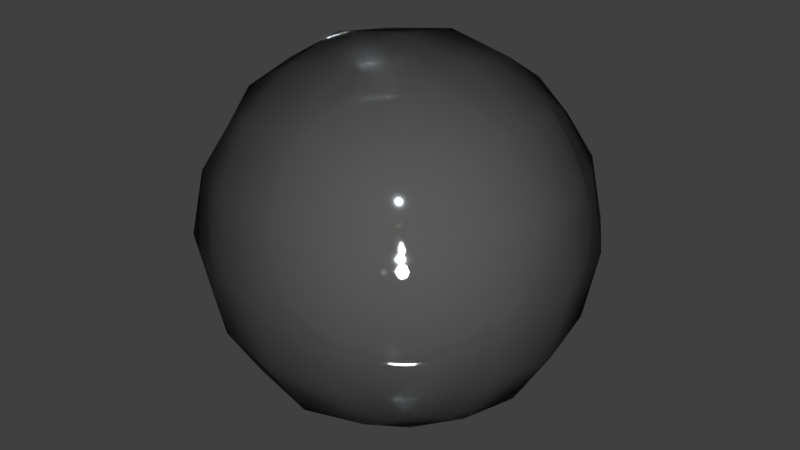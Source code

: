 # Source: 93-reflection.blend  (saved by Blender 2.78.0; exported with 4.5.12 LTS)
import bpy
from mathutils import Matrix  # noqa: F401  (used for matrix-valued properties, if any)

bpy.ops.wm.read_factory_settings(use_empty=True)
scene = bpy.context.scene
scene.name = 'Scene'

# ---- collections
col_collection_1 = bpy.data.collections.new('Collection 1'); scene.collection.children.link(col_collection_1)

# ---- images (referenced by path relative to the original .blend; pixels are not part of the script)
import os
ASSET_DIR = os.environ.get("B2B_ASSET_DIR", "")  # directory of the original .blend (textures are referenced by path, not embedded)
HERE = os.path.dirname(os.path.abspath(__file__))  # packed textures are extracted next to this script under _unpacked/

def load_image(name, relpath, width, height, colorspace="sRGB"):
    """Load a texture the original file referenced (path relative to the .blend, or extracted next to this script)."""
    p = next((c for c in (os.path.join(HERE, relpath), os.path.join(ASSET_DIR, relpath)) if relpath and os.path.exists(c)), "")
    if p:
        img = bpy.data.images.load(p, check_existing=True)
        img.name = name
    else:  # same state as the original file: an image datablock whose file is absent (Cycles renders it pink)
        img = bpy.data.images.new(name, width, height)
        img.source = "FILE"
        img.filepath = "//" + (relpath or name)
    img.colorspace_settings.name = colorspace
    return img
img_metalbare0137_m_jpg = load_image('MetalBare0137_M.jpg', '_unpacked/MetalBare0137_M.12c2f3aa.jpg', 1600, 1111, 'Non-Color')

# ---- materials (node trees are filled in below, after node groups)
mat_the_reflection_of_the_surrounding_world = bpy.data.materials.new('The reflection of the surrounding world')
mat_the_reflection_of_the_surrounding_world.alpha_threshold = 0.0
mat_the_reflection_of_the_surrounding_world.roughness = 0.5

# ---- node groups
ng_scale_001 = bpy.data.node_groups.new('Scale.001', 'ShaderNodeTree')
_s = ng_scale_001.interface.new_socket(name='UV', in_out='OUTPUT', socket_type='NodeSocketVector')
_s.min_value = 0.0
_s.max_value = 1.0
_s = ng_scale_001.interface.new_socket(name='Vector', in_out='INPUT', socket_type='NodeSocketVector')
_s.min_value = 0.0
_s.max_value = 1.0
_s.hide_value = True
_s = ng_scale_001.interface.new_socket(name='Scale', in_out='INPUT', socket_type='NodeSocketFloat')
_s.default_value = 1.0
_s.min_value = 0.0
_N = ng_scale_001.nodes; _L = ng_scale_001.links
n0 = _N.new('NodeGroupOutput'); n0.name = 'Group Output'; n0.location = (200, 0)
n1 = _N.new('ShaderNodeMix'); n1.name = 'Mix'; n1.location = (0, 0)
n1.data_type = 'RGBA'
n1.blend_type = 'MULTIPLY'
n1.inputs[0].default_value = 1.0
n2 = _N.new('NodeGroupInput'); n2.name = 'Group Input'; n2.location = (-200, 0)
_L.new(n2.outputs[0], n1.inputs[6])
_L.new(n2.outputs[1], n1.inputs[7])
_L.new(n1.outputs[2], n0.inputs[0])
n0.is_active_output = True
ng_amber01_001 = bpy.data.node_groups.new('Amber01.001', 'ShaderNodeTree')
_s = ng_amber01_001.interface.new_socket(name='Shader', in_out='OUTPUT', socket_type='NodeSocketShader')
_s = ng_amber01_001.interface.new_socket(name='Displacement', in_out='OUTPUT', socket_type='NodeSocketFloat')
_s.min_value = 0.0
_s.max_value = 0.0
_s = ng_amber01_001.interface.new_socket(name='Color', in_out='INPUT', socket_type='NodeSocketColor')
_s.default_value = (0.8838, 0.5825, 0.1484, 1.0)
_s = ng_amber01_001.interface.new_socket(name='Roughness Intensity', in_out='INPUT', socket_type='NodeSocketFloat')
_s.subtype = 'FACTOR'
_s.default_value = 0.01
_s.min_value = 0.0
_s.max_value = 1.0
_s = ng_amber01_001.interface.new_socket(name='Texture Scale', in_out='INPUT', socket_type='NodeSocketFloat')
_s.default_value = 1.0
_s.min_value = 0.0
_s.max_value = 8.0
_s = ng_amber01_001.interface.new_socket(name='Bump Intensity', in_out='INPUT', socket_type='NodeSocketFloat')
_s.subtype = 'FACTOR'
_s.default_value = 0.05
_s.min_value = 0.0
_s.max_value = 1.0
_s = ng_amber01_001.interface.new_socket(name='Scratches Scale', in_out='INPUT', socket_type='NodeSocketFloat')
_s.default_value = 1.0
_s.min_value = 1.0
_s.max_value = 5.0
_s = ng_amber01_001.interface.new_socket(name='Scratches Intensity', in_out='INPUT', socket_type='NodeSocketFloat')
_s.subtype = 'FACTOR'
_s.default_value = 2.0
_s.min_value = 0.0
_s.max_value = 3.0
_s = ng_amber01_001.interface.new_socket(name='Displacement Intensity', in_out='INPUT', socket_type='NodeSocketFloat')
_s.subtype = 'FACTOR'
_s.default_value = 0.135
_s.min_value = 0.0
_s.max_value = 0.3
_N = ng_amber01_001.nodes; _L = ng_amber01_001.links
n0 = _N.new('NodeFrame'); n0.name = 'Frame'; n0.location = (-934, 687)
n0.label = 'Diffuse/Base Color Map'
n0.width = 846
n0.shrink = False
n0.label_size = 25
n1 = _N.new('NodeFrame'); n1.name = 'Frame.001'; n1.location = (-934, -62)
n1.label = 'Normal/Bump Map'
n1.width = 515
n1.shrink = False
n1.label_size = 25
n2 = _N.new('ShaderNodeTexNoise'); n2.name = 'Noise Texture.003'; n2.location = (282, 662)
n2.inputs[2].default_value = 3.33
n2.inputs[3].default_value = 5.55
n3 = _N.new('ShaderNodeBsdfDiffuse'); n3.name = 'Diffuse BSDF'; n3.location = (564, -182)
n3.inputs[0].default_value = (0.3877, 0.3834, 0.2198, 1.0)
n4 = _N.new('ShaderNodeValToRGB'); n4.name = 'ColorRamp.002'; n4.location = (461, 914)
while len(n4.color_ramp.elements) > 1: n4.color_ramp.elements.remove(n4.color_ramp.elements[-1])
n4.color_ramp.elements[0].position = 0.0; n4.color_ramp.elements[0].color = (0.01576, 0.01576, 0.01576, 1.0)
_e = n4.color_ramp.elements.new(1.0); _e.color = (0.5276, 0.5276, 0.5276, 1.0)
n5 = _N.new('ShaderNodeMixShader'); n5.name = 'Mix Shader'; n5.location = (1074, 308)
n6 = _N.new('ShaderNodeBsdfGlass'); n6.name = 'Glass BSDF.001'; n6.location = (564, 204)
n6.distribution = 'GGX'
n6.inputs[2].default_value = 1.546
n7 = _N.new('ShaderNodeBsdfGlass'); n7.name = 'Glass BSDF'; n7.location = (564, 401)
n7.distribution = 'GGX'
n7.inputs[1].default_value = 0.03162
n7.inputs[2].default_value = 1.546
n8 = _N.new('ShaderNodeValToRGB'); n8.name = 'ColorRamp.003'; n8.location = (461, 662)
while len(n8.color_ramp.elements) > 1: n8.color_ramp.elements.remove(n8.color_ramp.elements[-1])
n8.color_ramp.elements[0].position = 0.0; n8.color_ramp.elements[0].color = (0.0, 0.0, 0.0, 1.0)
_e = n8.color_ramp.elements.new(0.7249); _e.color = (1.0, 1.0, 1.0, 1.0)
n9 = _N.new('ShaderNodeMixShader'); n9.name = 'Mix Shader.002'; n9.location = (809, 308)
n10 = _N.new('ShaderNodeMixShader'); n10.name = 'Mix Shader.001'; n10.location = (1355, 181)
n11 = _N.new('ShaderNodeTexNoise'); n11.name = 'Noise Texture.004'; n11.location = (-904, -899)
n11.inputs[2].default_value = 3.0
n11.inputs[3].default_value = 8.0
n12 = _N.new('ShaderNodeValToRGB'); n12.name = 'ColorRamp.004'; n12.location = (-589, -904)
while len(n12.color_ramp.elements) > 1: n12.color_ramp.elements.remove(n12.color_ramp.elements[-1])
n12.color_ramp.elements[0].position = 0.3457; n12.color_ramp.elements[0].color = (0.0, 0.0, 0.0, 1.0)
_e = n12.color_ramp.elements.new(0.487); _e.color = (1.0, 1.0, 1.0, 1.0)
n13 = _N.new('ShaderNodeTexNoise'); n13.name = 'Noise Texture.001'; n13.location = (-904, -668)
n13.inputs[3].default_value = 8.0
n14 = _N.new('ShaderNodeValToRGB'); n14.name = 'ColorRamp'; n14.location = (-589, -673)
while len(n14.color_ramp.elements) > 1: n14.color_ramp.elements.remove(n14.color_ramp.elements[-1])
n14.color_ramp.elements[0].position = 0.368; n14.color_ramp.elements[0].color = (0.0, 0.0, 0.0, 1.0)
_e = n14.color_ramp.elements.new(1.0); _e.color = (1.0, 1.0, 1.0, 1.0)
n15 = _N.new('ShaderNodeMath'); n15.name = 'Math.003'; n15.location = (-3, -659)
n16 = _N.new('ShaderNodeMath'); n16.name = 'Math.001'; n16.location = (-218, -580)
n16.operation = 'MULTIPLY'
n17 = _N.new('ShaderNodeMath'); n17.name = 'Math.005'; n17.location = (-613, -406)
n17.operation = 'MULTIPLY'
n18 = _N.new('ShaderNodeMath'); n18.name = 'Math.002'; n18.location = (190, -659)
n18.operation = 'MULTIPLY'
n19 = _N.new('ShaderNodeBsdfAnisotropic'); n19.name = 'Glossy BSDF'; n19.location = (564, 9)
n19.distribution = 'GGX'
n19.inputs[0].default_value = (1.0, 1.0, 1.0, 1.0)
n20 = _N.new('ShaderNodeHueSaturation'); n20.name = 'Hue Saturation Value'; n20.location = (376, -484)
n20.inputs[1].default_value = 0.333
n20.inputs[2].default_value = 0.555
n21 = _N.new('ShaderNodeMix'); n21.name = 'Mix'; n21.location = (707, -286)
n21.data_type = 'RGBA'
n22 = _N.new('ShaderNodeHueSaturation'); n22.name = 'Hue Saturation Value.001'; n22.location = (61, -286)
n23 = _N.new('ShaderNodeLayerWeight'); n23.name = 'Layer Weight'; n23.location = (61, -71)
n24 = _N.new('ShaderNodeMath'); n24.name = 'Math'; n24.location = (376, -71)
n24.operation = 'POWER'
n24.inputs[1].default_value = 5.0
n25 = _N.new('ShaderNodeTexNoise'); n25.name = 'Noise Texture'; n25.location = (61, -56)
n25.inputs[2].default_value = 5.55
n25.inputs[3].default_value = 3.0
n25.inputs[8].default_value = 0.5
n26 = _N.new('ShaderNodeBump'); n26.name = 'Bump'; n26.location = (376, -56)
n26.inputs[1].default_value = 0.1
n26.inputs[2].default_value = 1.0
n27 = _N.new('ShaderNodeMath'); n27.name = 'Math.004'; n27.location = (-218, -914)
n27.operation = 'MULTIPLY'
n27.inputs[1].default_value = -2.0
n28 = _N.new('ShaderNodeRGBCurve'); n28.name = 'RGB Curves'; n28.location = (34, 204)
_c = n28.mapping.curves[3]
while len(_c.points) > 2: _c.points.remove(_c.points[-1])
_c.points[0].location = (0.0, 0.0); _c.points[0].handle_type = 'AUTO'
_c.points[1].location = (0.74349, 0.26563); _c.points[1].handle_type = 'AUTO'
_p = _c.points.new(1.0, 1.0); _p.handle_type = 'AUTO'
n28.mapping.update()
n29 = _N.new('ShaderNodeInvert'); n29.name = 'Invert'; n29.location = (385, -660)
n30 = _N.new('NodeGroupOutput'); n30.name = 'Group Output'; n30.location = (1768, 0)
n31 = _N.new('ShaderNodeTexImage'); n31.name = 'Image Texture'; n31.location = (-904, -402)
n31.width = 237
n31.image = img_metalbare0137_m_jpg
n31.projection = 'BOX'
n31.projection_blend = 0.333
n32 = _N.new('ShaderNodeTexCoord'); n32.name = 'Texture Coordinate.001'; n32.location = (-1768, 252)
n33 = _N.new('NodeGroupInput'); n33.name = 'Group Input'; n33.location = (-1768, -4)
n33.width = 188
n34 = _N.new('ShaderNodeGroup'); n34.name = 'Group'; n34.location = (-1465, 138)
n34.node_tree = ng_scale_001
n35 = _N.new('ShaderNodeGroup'); n35.name = 'Group.001'; n35.location = (-1465, -233)
n35.node_tree = ng_scale_001
n36 = _N.new('ShaderNodeTexCoord'); n36.name = 'Texture Coordinate'; n36.location = (-1768, -233)
n37 = _N.new('ShaderNodeMath'); n37.name = 'Math.006'; n37.location = (0, 0)
n37.operation = 'POWER'
n20.parent = n0
n21.parent = n0
n22.parent = n0
n23.parent = n0
n24.parent = n0
n25.parent = n1
n26.parent = n1
_L.new(n23.outputs[1], n24.inputs[0])
_L.new(n24.outputs[0], n21.inputs[0])
_L.new(n19.outputs[0], n5.inputs[2])
_L.new(n25.outputs[0], n26.inputs[3])
_L.new(n26.outputs[0], n19.inputs[4])
_L.new(n13.outputs[0], n14.inputs[0])
_L.new(n14.outputs[0], n16.inputs[1])
_L.new(n31.outputs[0], n17.inputs[0])
_L.new(n16.outputs[0], n15.inputs[0])
_L.new(n5.outputs[0], n10.inputs[1])
_L.new(n3.outputs[0], n10.inputs[2])
_L.new(n16.outputs[0], n10.inputs[0])
_L.new(n20.outputs[0], n21.inputs[7])
_L.new(n9.outputs[0], n5.inputs[1])
_L.new(n2.outputs[0], n8.inputs[0])
_L.new(n8.outputs[0], n9.inputs[0])
_L.new(n21.outputs[2], n28.inputs[1])
_L.new(n11.outputs[0], n12.inputs[0])
_L.new(n15.outputs[0], n18.inputs[0])
_L.new(n12.outputs[0], n27.inputs[0])
_L.new(n27.outputs[0], n15.inputs[1])
_L.new(n24.outputs[0], n4.inputs[0])
_L.new(n4.outputs[0], n5.inputs[0])
_L.new(n26.outputs[0], n3.inputs[2])
_L.new(n21.outputs[2], n7.inputs[0])
_L.new(n7.outputs[0], n9.inputs[2])
_L.new(n26.outputs[0], n7.inputs[3])
_L.new(n28.outputs[0], n6.inputs[0])
_L.new(n6.outputs[0], n9.inputs[1])
_L.new(n26.outputs[0], n6.inputs[3])
_L.new(n22.outputs[0], n20.inputs[4])
_L.new(n22.outputs[0], n21.inputs[6])
_L.new(n32.outputs[3], n34.inputs[0])
_L.new(n34.outputs[0], n25.inputs[0])
_L.new(n34.outputs[0], n13.inputs[0])
_L.new(n35.outputs[0], n31.inputs[0])
_L.new(n34.outputs[0], n11.inputs[0])
_L.new(n34.outputs[0], n2.inputs[0])
_L.new(n17.outputs[0], n16.inputs[0])
_L.new(n33.outputs[0], n22.inputs[4])
_L.new(n33.outputs[2], n34.inputs[1])
_L.new(n33.outputs[3], n26.inputs[0])
_L.new(n33.outputs[4], n35.inputs[1])
_L.new(n33.outputs[5], n17.inputs[1])
_L.new(n33.outputs[6], n18.inputs[1])
_L.new(n10.outputs[0], n30.inputs[0])
_L.new(n18.outputs[0], n29.inputs[1])
_L.new(n29.outputs[0], n30.inputs[1])
_L.new(n36.outputs[3], n35.inputs[0])
_L.new(n33.outputs[1], n37.inputs[0])
_L.new(n37.outputs[0], n19.inputs[1])
n30.is_active_output = True
ng_001 = bpy.data.node_groups.new('СТЕКЛО.001', 'ShaderNodeTree')
_s = ng_001.interface.new_socket(name='Shader', in_out='OUTPUT', socket_type='NodeSocketShader')
_s = ng_001.interface.new_socket(name='Fac', in_out='OUTPUT', socket_type='NodeSocketFloat')
_s.subtype = 'FACTOR'
_s.min_value = 0.0
_s.max_value = 1.0
_s = ng_001.interface.new_socket(name='Color', in_out='INPUT', socket_type='NodeSocketColor')
_s.default_value = (1.0, 0.8573, 0.8573, 1.0)
_s = ng_001.interface.new_socket(name='Color', in_out='INPUT', socket_type='NodeSocketColor')
_s.default_value = (0.5244, 0.676, 0.6457, 1.0)
_s = ng_001.interface.new_socket(name='Scale', in_out='INPUT', socket_type='NodeSocketFloat')
_s.default_value = 12.5
_s.min_value = -1000.0
_s.max_value = 1000.0
_N = ng_001.nodes; _L = ng_001.links
n0 = _N.new('ShaderNodeAddShader'); n0.name = 'Add Shader'; n0.location = (465, -125)
n1 = _N.new('ShaderNodeAddShader'); n1.name = 'Add Shader.001'; n1.location = (245, -190)
n2 = _N.new('ShaderNodeMixShader'); n2.name = 'Mix Shader'; n2.location = (905, -183)
n3 = _N.new('ShaderNodeMixShader'); n3.name = 'Mix Shader.001'; n3.location = (1125, -176)
n4 = _N.new('ShaderNodeBsdfAnisotropic'); n4.name = 'Glossy BSDF'; n4.location = (-100, -207)
n4.distribution = 'GGX'
n4.inputs[0].default_value = (0.03707, 0.03707, 0.03707, 1.0)
n4.inputs[1].default_value = 0.0
n5 = _N.new('ShaderNodeBsdfAnisotropic'); n5.name = 'Glossy BSDF.002'; n5.location = (20, -367)
n5.distribution = 'GGX'
n5.inputs[1].default_value = 0.0
n6 = _N.new('ShaderNodeTexGradient'); n6.name = 'Gradient Texture'; n6.location = (-575, -13)
n7 = _N.new('ShaderNodeBsdfTransparent'); n7.name = 'Transparent BSDF'; n7.location = (260, -321)
n8 = _N.new('ShaderNodeBsdfGlass'); n8.name = 'Glass BSDF'; n8.location = (-82, 121)
n8.distribution = 'BECKMANN'
n8.inputs[2].default_value = 4.95
n9 = _N.new('ShaderNodeBsdfAnisotropic'); n9.name = 'Glossy BSDF.001'; n9.location = (-72, 305)
n9.distribution = 'GGX'
n9.inputs[1].default_value = 0.07071
n10 = _N.new('NodeGroupInput'); n10.name = 'Group Input'; n10.location = (-1336, 275)
n11 = _N.new('ShaderNodeTexVoronoi'); n11.name = 'Voronoi Texture'; n11.location = (1025, 367)
n12 = _N.new('NodeGroupOutput'); n12.name = 'Group Output'; n12.location = (1336, 204)
_L.new(n7.outputs[0], n2.inputs[2])
_L.new(n4.outputs[0], n1.inputs[0])
_L.new(n1.outputs[0], n0.inputs[1])
_L.new(n2.outputs[0], n3.inputs[2])
_L.new(n9.outputs[0], n3.inputs[1])
_L.new(n5.outputs[0], n1.inputs[1])
_L.new(n6.outputs[0], n5.inputs[0])
_L.new(n0.outputs[0], n2.inputs[1])
_L.new(n8.outputs[0], n0.inputs[0])
_L.new(n10.outputs[0], n8.inputs[0])
_L.new(n10.outputs[2], n11.inputs[2])
_L.new(n10.outputs[1], n9.inputs[0])
_L.new(n3.outputs[0], n12.inputs[0])
_L.new(n11.outputs[1], n12.inputs[1])
n12.is_active_output = True
ng_nodegroup_005 = bpy.data.node_groups.new('NodeGroup.005', 'ShaderNodeTree')
_s = ng_nodegroup_005.interface.new_socket(name='Shader', in_out='OUTPUT', socket_type='NodeSocketShader')
_N = ng_nodegroup_005.nodes; _L = ng_nodegroup_005.links
n0 = _N.new('ShaderNodeMixShader'); n0.name = 'Mix Shader'; n0.location = (410, -73)
n1 = _N.new('ShaderNodeGroup'); n1.name = 'Group.003'; n1.location = (-173, 67)
n1.width = 241
n1.node_tree = ng_amber01_001
n1.inputs[1].default_value = 0.1043
n1.inputs[2].default_value = 1.0
n1.inputs[3].default_value = 0.06161
n1.inputs[4].default_value = 5.0
n1.inputs[5].default_value = 1.038
n1.inputs[6].default_value = 0.02701
n2 = _N.new('ShaderNodeAddShader'); n2.name = 'Add Shader'; n2.location = (190, 0)
n3 = _N.new('ShaderNodeAddShader'); n3.name = 'Add Shader.001'; n3.location = (190, -186)
n4 = _N.new('ShaderNodeLayerWeight'); n4.name = 'Layer Weight'; n4.location = (167, 214)
n4.inputs[0].default_value = 1.0
n5 = _N.new('ShaderNodeGroup'); n5.name = 'STEKLO'; n5.location = (-743, -51)
n5.node_tree = ng_001
n5.inputs[0].default_value = (8.16e-05, 0.001247, 0.001228, 1.0)
n5.inputs[1].default_value = (0.02275, 0.02705, 0.02758, 1.0)
n5.inputs[2].default_value = 0.0
n6 = _N.new('ShaderNodeBsdfGlass'); n6.name = 'Glass BSDF'; n6.location = (-476, -214)
n6.distribution = 'BECKMANN'
n6.inputs[2].default_value = 1.45
n7 = _N.new('ShaderNodeBsdfAnisotropic'); n7.name = 'Glossy BSDF'; n7.location = (-503, 146)
n7.distribution = 'GGX'
n7.inputs[1].default_value = 0.0
n8 = _N.new('NodeGroupInput'); n8.name = 'Group Input'; n8.location = (-943, 0)
n9 = _N.new('NodeGroupOutput'); n9.name = 'Group Output'; n9.location = (943, 0)
_L.new(n1.outputs[0], n2.inputs[0])
_L.new(n5.outputs[0], n3.inputs[0])
_L.new(n4.outputs[1], n0.inputs[0])
_L.new(n2.outputs[0], n0.inputs[1])
_L.new(n7.outputs[0], n2.inputs[1])
_L.new(n3.outputs[0], n0.inputs[2])
_L.new(n6.outputs[0], n3.inputs[1])
_L.new(n5.outputs[0], n1.inputs[0])
_L.new(n5.outputs[0], n7.inputs[0])
_L.new(n5.outputs[0], n6.inputs[0])
_L.new(n0.outputs[0], n9.inputs[0])
n9.is_active_output = True

# ---- material node trees
mat_the_reflection_of_the_surrounding_world.use_nodes = True; mat_the_reflection_of_the_surrounding_world.node_tree.nodes.clear()
_N = mat_the_reflection_of_the_surrounding_world.node_tree.nodes; _L = mat_the_reflection_of_the_surrounding_world.node_tree.links
n0 = _N.new('NodeFrame'); n0.name = 'ОТРАЖЕНИЕ МИРА'; n0.location = (-328, 429)
n0.label = 'ОТРАЖЕНИЕ МИРА'
n0.width = 274
n1 = _N.new('NodeFrame'); n1.name = 'ОТРАЖЕНИЕ МИРА.001'; n1.location = (-347, 599)
n1.label = 'ОТРАЖЕНИЕ ОКРУЖАЮЩЕГО МИРА'
n1.width = 805
n2 = _N.new('ShaderNodeMixShader'); n2.name = 'Mix Shader'; n2.location = (116, 393)
n3 = _N.new('ShaderNodeBsdfGlass'); n3.name = 'Glass BSDF'; n3.location = (-56, 285)
n3.distribution = 'BECKMANN'
n3.inputs[0].default_value = (0.05793, 0.05793, 0.05793, 1.0)
n3.inputs[2].default_value = 1.45
n4 = _N.new('ShaderNodeOutputMaterial'); n4.name = 'Material Output'; n4.location = (305, 377)
n5 = _N.new('ShaderNodeLayerWeight'); n5.name = 'Layer Weight'; n5.location = (-47, 564)
n6 = _N.new('ShaderNodeGroup'); n6.name = 'Group'; n6.location = (283, -597)
n6.label = 'ТАКОЙ ВОТ ЗАМУТ'
n6.width = 214
n6.node_tree = ng_nodegroup_005
n6.parent = n0
_L.new(n6.outputs[0], n2.inputs[1])
_L.new(n2.outputs[0], n4.inputs[0])
_L.new(n3.outputs[0], n2.inputs[2])
_L.new(n5.outputs[1], n2.inputs[0])
n4.is_active_output = True

# ---- world
world_world = bpy.data.worlds.new('World'); scene.world = world_world
world_world.color = (0.05088, 0.05088, 0.05088)
world_world.use_sun_shadow = False
world_world.sun_shadow_jitter_overblur = 0.0
world_world.cycles.sampling_method = 'NONE'
world_world.cycles.sample_map_resolution = 256

# ---- meshes
me_test = bpy.data.meshes.new('Test')
me_test.from_pydata([(4.54e-08, 1.118e-07, -0.8785), (0.3507, 3.725e-08, -0.8194), (-2.235e-08, -0.3507, -0.8194), (-0.3507, 1.639e-07, -0.8194), (1.043e-07, 0.3507, -0.8194), (0.3264, 0.3264, -0.7639), (0.3264, -0.3264, -0.7639), (-0.3264, -0.3264, -0.7639), (-0.3264, 0.3264, -0.7639), (-1.136e-07, -1.648e-07, 0.8785), (0.0, 0.3507, 0.8194), (-0.3507, -4.47e-08, 0.8194), (-2.235e-07, -0.3507, 0.8194), (0.3507, -2.682e-07, 0.8194), (0.3264, 0.3264, 0.7639), (-0.3264, 0.3264, 0.7639), (-0.3264, -0.3264, 0.7639), (0.3264, -0.3264, 0.7639), (0.8785, -2.608e-07, 0.0), (0.8194, 0.3507, 0.0), (0.8194, -3.129e-07, 0.3507), (0.8194, -0.3507, 0.0), (0.8194, -1.714e-07, -0.3507), (0.7639, 0.3264, -0.3264), (0.7639, 0.3264, 0.3264), (0.7639, -0.3264, 0.3264), (0.7639, -0.3264, -0.3264), (-2.608e-07, -0.8785, 0.0), (0.3507, -0.8194, 0.0), (-3.055e-07, -0.8194, 0.3507), (-0.3507, -0.8194, 0.0), (-1.937e-07, -0.8194, -0.3507), (0.3264, -0.7639, -0.3264), (0.3264, -0.7639, 0.3264), (-0.3264, -0.7639, 0.3264), (-0.3264, -0.7639, -0.3264), (-0.8785, 1.849e-07, 0.0), (-0.8194, -0.3507, 0.0), (-0.8194, 1.341e-07, 0.3507), (-0.8194, 0.3507, 0.0), (-0.8194, 1.937e-07, -0.3507), (-0.7639, -0.3264, -0.3264), (-0.7639, -0.3264, 0.3264), (-0.7639, 0.3264, 0.3264), (-0.7639, 0.3264, -0.3264), (1.963e-07, 0.8785, 0.0), (0.3507, 0.8194, 0.0), (1.788e-07, 0.8194, -0.3507), (-0.3507, 0.8194, 0.0), (1.714e-07, 0.8194, 0.3507), (0.3264, 0.7639, 0.3264), (0.3264, 0.7639, -0.3264), (-0.3264, 0.7639, -0.3264), (-0.3264, 0.7639, 0.3264), (0.599, 0.3021, -0.599), (0.6432, -6.333e-08, -0.6432), (0.599, -0.3021, -0.599), (0.3021, 0.599, -0.599), (1.462e-07, 0.6432, -0.6432), (-0.3021, 0.599, -0.599), (0.599, 0.599, -0.3021), (0.6432, 0.6432, 0.0), (0.599, 0.599, 0.3021), (0.3021, -0.599, -0.599), (-9.872e-08, -0.6432, -0.6432), (-0.3021, -0.599, -0.599), (0.599, -0.599, -0.3021), (0.6432, -0.6432, 0.0), (0.599, -0.599, 0.3021), (-0.599, -0.3021, -0.599), (-0.6432, 1.9e-07, -0.6432), (-0.599, 0.3021, -0.599), (-0.599, -0.599, -0.3021), (-0.6432, -0.6432, 0.0), (-0.599, -0.599, 0.3021), (-0.599, 0.599, -0.3021), (-0.6432, 0.6432, 0.0), (-0.599, 0.599, 0.3021), (0.599, 0.3021, 0.599), (0.6432, -3.316e-07, 0.6432), (0.599, -0.3021, 0.599), (0.3021, 0.599, 0.599), (1.146e-07, 0.6432, 0.6432), (-0.3021, 0.599, 0.599), (0.3021, -0.599, 0.599), (-2.962e-07, -0.6432, 0.6432), (-0.3021, -0.599, 0.599), (-0.599, -0.3021, 0.599), (-0.6432, 6.333e-08, 0.6432), (-0.599, 0.3021, 0.599), (0.5093, 0.5093, -0.5093), (0.5093, -0.5093, -0.5093), (-0.5093, -0.5093, -0.5093), (-0.5093, 0.5093, -0.5093), (0.5093, 0.5093, 0.5093), (0.5093, -0.5093, 0.5093), (-0.5093, -0.5093, 0.5093), (-0.5093, 0.5093, 0.5093)], [], [(0, 4, 5, 1), (1, 5, 54, 55), (4, 58, 57, 5), (5, 57, 90, 54), (0, 1, 6, 2), (2, 6, 63, 64), (1, 55, 56, 6), (6, 56, 91, 63), (0, 2, 7, 3), (3, 7, 69, 70), (2, 64, 65, 7), (7, 65, 92, 69), (0, 3, 8, 4), (4, 8, 59, 58), (3, 70, 71, 8), (8, 71, 93, 59), (9, 13, 14, 10), (10, 14, 81, 82), (13, 79, 78, 14), (14, 78, 94, 81), (9, 10, 15, 11), (11, 15, 89, 88), (10, 82, 83, 15), (15, 83, 97, 89), (9, 11, 16, 12), (12, 16, 86, 85), (11, 88, 87, 16), (16, 87, 96, 86), (9, 12, 17, 13), (13, 17, 80, 79), (12, 85, 84, 17), (17, 84, 95, 80), (18, 22, 23, 19), (19, 23, 60, 61), (22, 55, 54, 23), (23, 54, 90, 60), (18, 19, 24, 20), (20, 24, 78, 79), (19, 61, 62, 24), (24, 62, 94, 78), (18, 20, 25, 21), (21, 25, 68, 67), (20, 79, 80, 25), (25, 80, 95, 68), (18, 21, 26, 22), (22, 26, 56, 55), (21, 67, 66, 26), (26, 66, 91, 56), (27, 31, 32, 28), (28, 32, 66, 67), (31, 64, 63, 32), (32, 63, 91, 66), (27, 28, 33, 29), (29, 33, 84, 85), (28, 67, 68, 33), (33, 68, 95, 84), (27, 29, 34, 30), (30, 34, 74, 73), (29, 85, 86, 34), (34, 86, 96, 74), (27, 30, 35, 31), (31, 35, 65, 64), (30, 73, 72, 35), (35, 72, 92, 65), (36, 40, 41, 37), (37, 41, 72, 73), (40, 70, 69, 41), (41, 69, 92, 72), (36, 37, 42, 38), (38, 42, 87, 88), (37, 73, 74, 42), (42, 74, 96, 87), (36, 38, 43, 39), (39, 43, 77, 76), (38, 88, 89, 43), (43, 89, 97, 77), (36, 39, 44, 40), (40, 44, 71, 70), (39, 76, 75, 44), (44, 75, 93, 71), (45, 49, 50, 46), (46, 50, 62, 61), (49, 82, 81, 50), (50, 81, 94, 62), (45, 46, 51, 47), (47, 51, 57, 58), (46, 61, 60, 51), (51, 60, 90, 57), (45, 47, 52, 48), (48, 52, 75, 76), (47, 58, 59, 52), (52, 59, 93, 75), (45, 48, 53, 49), (49, 53, 83, 82), (48, 76, 77, 53), (53, 77, 97, 83)])
me_test.polygons.foreach_set('use_smooth', [True] * 96)
me_test.materials.append(mat_the_reflection_of_the_surrounding_world)
me_test.use_remesh_preserve_volume = False
me_test.use_remesh_preserve_attributes = False
me_test.use_mirror_vertex_groups = False
me_test.update()

# ---- objects
ob_test = bpy.data.objects.new('Test', me_test)

# ---- transforms, parenting, visibility, modifiers, constraints
ob_test.location = (0.0, 0.0, 0.0)
ob_test.lock_rotations_4d = False
ob_test.empty_display_type = 'ARROWS'
ob_test.lineart.crease_threshold = 0.0

# ---- collection membership
col_collection_1.objects.link(ob_test)

# ---- scene / render settings (as saved in the file)
scene.frame_start = 1; scene.frame_end = 250; scene.frame_set(1)
scene.render.engine = 'CYCLES'
scene.render.resolution_percentage = 50
scene.render.dither_intensity = 0.0
scene.cycles.use_denoising = False
scene.cycles.samples = 10
scene.cycles.sampling_pattern = 'TABULATED_SOBOL'
scene.cycles.light_sampling_threshold = 0.0
scene.cycles.use_adaptive_sampling = False
scene.cycles.use_light_tree = False
scene.cycles.blur_glossy = 0.0
scene.cycles.volume_bounces = 1
scene.cycles.pixel_filter_type = 'GAUSSIAN'
scene.cycles.sample_clamp_indirect = 0.0
scene.view_settings.view_transform = 'Standard'
bpy.context.view_layer.update()

# ---- added for rendering (the .blend has no active camera and no usable light): camera, sun
cam_auto = bpy.data.cameras.new('AutoCamera')
cam_auto.lens = 50.0
cam_auto.sensor_width = 36.0
cam_auto.clip_end = 1000.0
ob_auto_camera = bpy.data.objects.new('AutoCamera', cam_auto)
scene.collection.objects.link(ob_auto_camera)
ob_auto_camera.location = (2.81557, -3.37868, 2.25245)
ob_auto_camera.rotation_euler = (1.09748, -7.21219e-08, 0.694738)
scene.camera = ob_auto_camera
light_auto_sun = bpy.data.lights.new('AutoSun', 'SUN')
light_auto_sun.energy = 3.0
light_auto_sun.angle = 0.0523599
ob_auto_sun = bpy.data.objects.new('AutoSun', light_auto_sun)
scene.collection.objects.link(ob_auto_sun)
ob_auto_sun.rotation_euler = (0.872665, 0.174533, 0.523599)
bpy.context.view_layer.update()
